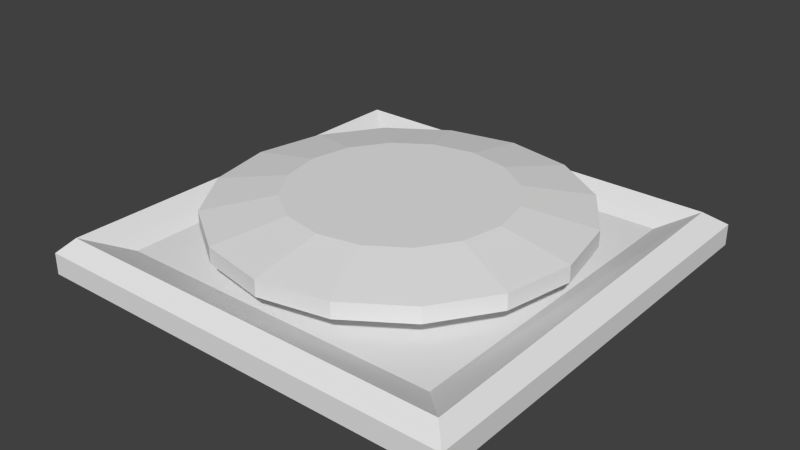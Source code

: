 # Source: PressurePlate.blend  (saved by Blender 2.69.0; exported with 4.5.12 LTS)
import bpy
from mathutils import Matrix  # noqa: F401  (used for matrix-valued properties, if any)

bpy.ops.wm.read_factory_settings(use_empty=True)
scene = bpy.context.scene
scene.name = 'Scene'

# ---- collections
col_collection_1 = bpy.data.collections.new('Collection 1'); scene.collection.children.link(col_collection_1)

# ---- world
world_world = bpy.data.worlds.new('World'); scene.world = world_world
world_world.color = (0.05088, 0.05088, 0.05088)
world_world.use_sun_shadow = False
world_world.sun_shadow_jitter_overblur = 0.0
world_world.cycles.sampling_method = 'MANUAL'
world_world.cycles.sample_map_resolution = 256

# ---- meshes
me_cube_001 = bpy.data.meshes.new('Cube.001')
me_cube_001.from_pydata([(-2.0, -2.0, -0.1638), (-2.0, 2.0, -0.1638), (2.0, 2.0, -0.1638), (2.0, -2.0, -0.1638), (1.826, 1.826, 0.1638), (-1.534, 1.534, 0.02174), (-1.534, -1.534, 0.02174), (1.534, 1.534, 0.02174), (1.534, -1.534, 0.02174), (-2.0, -2.0, 0.03318), (-1.869, -1.869, 0.1638), (-1.869, 1.869, 0.1638), (-2.0, 2.0, 0.03318), (2.0, 2.0, 0.03318), (1.869, -1.869, 0.1638), (2.0, -2.0, 0.03318)], [], [(3, 15, 9, 0), (2, 13, 15, 3), (1, 12, 13, 2), (6, 8, 7, 5), (11, 12, 9, 10), (10, 9, 15, 14), (0, 9, 12, 1), (14, 8, 6, 10), (4, 7, 8, 14), (11, 5, 7, 4), (10, 6, 5, 11), (4, 13, 12, 11), (14, 15, 13, 4)])
me_cube_001.use_remesh_preserve_volume = False
me_cube_001.use_remesh_preserve_attributes = False
me_cube_001.use_mirror_vertex_groups = False
me_cube_001.update()
me_cube_002 = bpy.data.meshes.new('Cube.002')
me_cube_002.from_pydata([(1.119e-08, 1.319, -0.03652), (-0.5048, 1.219, -0.03652), (-0.9327, 0.9327, -0.03652), (-1.219, 0.5048, -0.03652), (-1.319, -6.101e-08, -0.03652), (-1.219, -0.5048, -0.03652), (-0.9327, -0.9327, -0.03652), (-0.5048, -1.219, -0.03652), (-1.88e-07, -1.319, -0.03652), (0.5048, -1.219, -0.03652), (0.9327, -0.9327, -0.03652), (1.219, -0.5048, -0.03652), (1.319, 1.237e-08, -0.03652), (1.219, 0.5048, -0.03652), (0.9327, 0.9327, -0.03652), (0.5048, 1.219, -0.03652), (1.119e-08, 1.319, 0.2191), (-0.5048, 1.219, 0.2191), (-0.9327, 0.9327, 0.2191), (-1.219, 0.5048, 0.2191), (-1.319, -6.101e-08, 0.2191), (-1.219, -0.5048, 0.2191), (-0.9327, -0.9327, 0.2191), (-0.5048, -1.219, 0.2191), (-1.88e-07, -1.319, 0.2191), (0.5048, -1.219, 0.2191), (0.9327, -0.9327, 0.2191), (1.219, -0.5048, 0.2191), (1.319, 1.237e-08, 0.2191), (1.219, 0.5048, 0.2191), (0.9327, 0.9327, 0.2191), (0.5048, 1.219, 0.2191), (0.009129, -1.223e-08, 0.4838), (2.438e-08, 1.646, 0.2191), (-0.6298, 1.521, 0.2191), (-1.164, 1.164, 0.2191), (-1.521, 0.6298, 0.2191), (-1.646, -7.613e-08, 0.2191), (-1.521, -0.6298, 0.2191), (-1.164, -1.164, 0.2191), (-0.6298, -1.521, 0.2191), (-2.241e-07, -1.646, 0.2191), (0.6298, -1.521, 0.2191), (1.164, -1.164, 0.2191), (1.521, -0.6298, 0.2191), (1.646, 1.544e-08, 0.2191), (1.521, 0.6298, 0.2191), (1.164, 1.164, 0.2191), (0.6298, 1.521, 0.2191), (2.438e-08, 1.646, 0.3652), (-0.6298, 1.521, 0.3652), (-1.164, 1.164, 0.3652), (-1.521, 0.6298, 0.3652), (-1.646, -7.613e-08, 0.3652), (-1.521, -0.6298, 0.3652), (-1.164, -1.164, 0.3652), (-0.6298, -1.521, 0.3652), (-2.241e-07, -1.646, 0.3652), (0.6298, -1.521, 0.3652), (1.164, -1.164, 0.3652), (1.521, -0.6298, 0.3652), (1.646, 1.544e-08, 0.3652), (1.521, 0.6298, 0.3652), (1.164, 1.164, 0.3652), (0.6298, 1.521, 0.3652), (0.009129, 1.0, 0.4838), (-0.3736, 0.9239, 0.4838), (-0.698, 0.7071, 0.4838), (-0.9148, 0.3827, 0.4838), (-0.9909, -5.595e-08, 0.4838), (-0.9148, -0.3827, 0.4838), (-0.698, -0.7071, 0.4838), (-0.3736, -0.9239, 0.4838), (0.009129, -1.0, 0.4838), (0.3918, -0.9239, 0.4838), (0.7163, -0.7071, 0.4838), (0.9331, -0.3827, 0.4838), (1.009, -3.07e-10, 0.4838), (0.9331, 0.3827, 0.4838), (0.7163, 0.7071, 0.4838), (0.3918, 0.9239, 0.4838)], [], [(24, 25, 42, 41), (25, 26, 43, 42), (26, 27, 44, 43), (27, 28, 45, 44), (28, 29, 46, 45), (17, 18, 35, 34), (29, 30, 47, 46), (18, 19, 36, 35), (30, 31, 48, 47), (19, 20, 37, 36), (31, 16, 33, 48), (20, 21, 38, 37), (21, 22, 39, 38), (16, 17, 34, 33), (22, 23, 40, 39), (23, 24, 41, 40), (1, 2, 18, 17), (12, 13, 29, 28), (11, 12, 28, 27), (10, 11, 27, 26), (9, 10, 26, 25), (8, 9, 25, 24), (7, 8, 24, 23), (6, 7, 23, 22), (0, 1, 17, 16), (5, 6, 22, 21), (4, 5, 21, 20), (15, 0, 16, 31), (3, 4, 20, 19), (14, 15, 31, 30), (2, 3, 19, 18), (13, 14, 30, 29), (39, 40, 56, 55), (40, 41, 57, 56), (41, 42, 58, 57), (42, 43, 59, 58), (43, 44, 60, 59), (44, 45, 61, 60), (45, 46, 62, 61), (34, 35, 51, 50), (46, 47, 63, 62), (35, 36, 52, 51), (47, 48, 64, 63), (36, 37, 53, 52), (48, 33, 49, 64), (37, 38, 54, 53), (38, 39, 55, 54), (33, 34, 50, 49), (61, 62, 78, 77), (50, 51, 67, 66), (62, 63, 79, 78), (51, 52, 68, 67), (63, 64, 80, 79), (52, 53, 69, 68), (64, 49, 65, 80), (53, 54, 70, 69), (54, 55, 71, 70), (49, 50, 66, 65), (55, 56, 72, 71), (56, 57, 73, 72), (57, 58, 74, 73), (58, 59, 75, 74), (59, 60, 76, 75), (60, 61, 77, 76), (32, 65, 66), (32, 66, 67), (32, 67, 68), (32, 68, 69), (32, 69, 70), (32, 70, 71), (32, 71, 72), (32, 72, 73), (32, 73, 74), (32, 74, 75), (32, 75, 76), (32, 76, 77), (32, 77, 78), (32, 78, 79), (32, 79, 80), (32, 80, 65)])
me_cube_002.use_remesh_preserve_volume = False
me_cube_002.use_remesh_preserve_attributes = False
me_cube_002.use_mirror_vertex_groups = False
me_cube_002.update()

# ---- objects
ob_pressureplate = bpy.data.objects.new('PressurePlate', me_cube_001)
ob_button = bpy.data.objects.new('Button', me_cube_002)

# ---- transforms, parenting, visibility, modifiers, constraints
ob_pressureplate.location = (0.0, 0.0, 0.0)
ob_pressureplate.lineart.crease_threshold = 0.0
ob_button.parent = ob_pressureplate
ob_button.location = (0.0, 0.0, 0.0)
ob_button.lineart.crease_threshold = 0.0

# ---- collection membership
col_collection_1.objects.link(ob_pressureplate)
col_collection_1.objects.link(ob_button)

# ---- scene / render settings (as saved in the file)
scene.frame_start = 1; scene.frame_end = 250; scene.frame_set(1)
scene.render.engine = 'BLENDER_EEVEE_NEXT'
scene.render.image_settings.compression = 90
scene.render.resolution_percentage = 50
scene.render.dither_intensity = 0.0
scene.cycles.use_denoising = False
scene.cycles.samples = 10
scene.cycles.sampling_pattern = 'TABULATED_SOBOL'
scene.cycles.light_sampling_threshold = 0.0
scene.cycles.use_adaptive_sampling = False
scene.cycles.use_light_tree = False
scene.cycles.blur_glossy = 0.0
scene.cycles.volume_bounces = 1
scene.cycles.pixel_filter_type = 'GAUSSIAN'
scene.cycles.sample_clamp_indirect = 0.0
scene.view_settings.view_transform = 'Standard'
bpy.context.view_layer.update()

# ---- added for rendering (the .blend has no active camera and no usable light): camera, sun
cam_auto = bpy.data.cameras.new('AutoCamera')
cam_auto.lens = 50.0
cam_auto.sensor_width = 36.0
cam_auto.clip_end = 1000.0
ob_auto_camera = bpy.data.objects.new('AutoCamera', cam_auto)
scene.collection.objects.link(ob_auto_camera)
ob_auto_camera.location = (5.26804, -6.32165, 4.37447)
ob_auto_camera.rotation_euler = (1.09748, -7.21219e-08, 0.694738)
scene.camera = ob_auto_camera
light_auto_sun = bpy.data.lights.new('AutoSun', 'SUN')
light_auto_sun.energy = 3.0
light_auto_sun.angle = 0.0523599
ob_auto_sun = bpy.data.objects.new('AutoSun', light_auto_sun)
scene.collection.objects.link(ob_auto_sun)
ob_auto_sun.rotation_euler = (0.872665, 0.174533, 0.523599)
bpy.context.view_layer.update()
